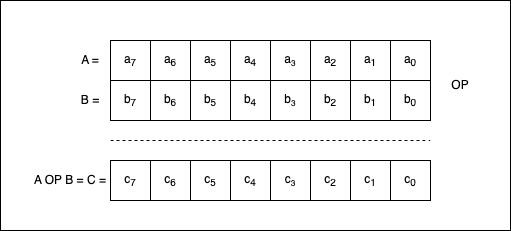

The diagram above was exported from draw.io. Its source (the exported page's mxGraphModel, read from the mxfile embedded in the PNG):
<mxGraphModel dx="1114" dy="854" grid="1" gridSize="10" guides="1" tooltips="1" connect="1" arrows="1" fold="1" page="1" pageScale="1" pageWidth="827" pageHeight="1169" math="0" shadow="0">
  <root>
    <mxCell id="0" />
    <mxCell id="1" parent="0" />
    <mxCell id="ShxvzhwpyA9WfHDFPIPh-47" value="" style="rounded=0;whiteSpace=wrap;html=1;fontSize=12;" vertex="1" parent="1">
      <mxGeometry x="130" y="120" width="510" height="230" as="geometry" />
    </mxCell>
    <mxCell id="ShxvzhwpyA9WfHDFPIPh-1" value="a&lt;sub&gt;7&lt;/sub&gt;" style="rounded=0;whiteSpace=wrap;html=1;" vertex="1" parent="1">
      <mxGeometry x="240" y="160" width="40" height="40" as="geometry" />
    </mxCell>
    <mxCell id="ShxvzhwpyA9WfHDFPIPh-2" value="a&lt;sub&gt;6&lt;/sub&gt;" style="rounded=0;whiteSpace=wrap;html=1;" vertex="1" parent="1">
      <mxGeometry x="280" y="160" width="40" height="40" as="geometry" />
    </mxCell>
    <mxCell id="ShxvzhwpyA9WfHDFPIPh-3" value="a&lt;sub&gt;5&lt;/sub&gt;" style="rounded=0;whiteSpace=wrap;html=1;" vertex="1" parent="1">
      <mxGeometry x="320" y="160" width="40" height="40" as="geometry" />
    </mxCell>
    <mxCell id="ShxvzhwpyA9WfHDFPIPh-4" value="a&lt;sub&gt;4&lt;/sub&gt;" style="rounded=0;whiteSpace=wrap;html=1;" vertex="1" parent="1">
      <mxGeometry x="360" y="160" width="40" height="40" as="geometry" />
    </mxCell>
    <mxCell id="ShxvzhwpyA9WfHDFPIPh-5" value="a&lt;span style=&quot;font-size: 10px;&quot;&gt;&lt;sub&gt;3&lt;/sub&gt;&lt;/span&gt;" style="rounded=0;whiteSpace=wrap;html=1;" vertex="1" parent="1">
      <mxGeometry x="400" y="160" width="40" height="40" as="geometry" />
    </mxCell>
    <mxCell id="ShxvzhwpyA9WfHDFPIPh-6" value="a&lt;sub&gt;2&lt;/sub&gt;" style="rounded=0;whiteSpace=wrap;html=1;" vertex="1" parent="1">
      <mxGeometry x="440" y="160" width="40" height="40" as="geometry" />
    </mxCell>
    <mxCell id="ShxvzhwpyA9WfHDFPIPh-7" value="a&lt;sub&gt;1&lt;/sub&gt;" style="rounded=0;whiteSpace=wrap;html=1;" vertex="1" parent="1">
      <mxGeometry x="480" y="160" width="40" height="40" as="geometry" />
    </mxCell>
    <mxCell id="ShxvzhwpyA9WfHDFPIPh-8" value="a&lt;sub&gt;0&lt;/sub&gt;" style="rounded=0;whiteSpace=wrap;html=1;" vertex="1" parent="1">
      <mxGeometry x="520" y="160" width="40" height="40" as="geometry" />
    </mxCell>
    <mxCell id="ShxvzhwpyA9WfHDFPIPh-9" value="b&lt;sub&gt;7&lt;/sub&gt;" style="rounded=0;whiteSpace=wrap;html=1;" vertex="1" parent="1">
      <mxGeometry x="240" y="200" width="40" height="40" as="geometry" />
    </mxCell>
    <mxCell id="ShxvzhwpyA9WfHDFPIPh-10" value="b&lt;sub&gt;6&lt;/sub&gt;" style="rounded=0;whiteSpace=wrap;html=1;" vertex="1" parent="1">
      <mxGeometry x="280" y="200" width="40" height="40" as="geometry" />
    </mxCell>
    <mxCell id="ShxvzhwpyA9WfHDFPIPh-11" value="b&lt;sub&gt;5&lt;/sub&gt;" style="rounded=0;whiteSpace=wrap;html=1;" vertex="1" parent="1">
      <mxGeometry x="320" y="200" width="40" height="40" as="geometry" />
    </mxCell>
    <mxCell id="ShxvzhwpyA9WfHDFPIPh-12" value="b&lt;sub&gt;4&lt;/sub&gt;" style="rounded=0;whiteSpace=wrap;html=1;" vertex="1" parent="1">
      <mxGeometry x="360" y="200" width="40" height="40" as="geometry" />
    </mxCell>
    <mxCell id="ShxvzhwpyA9WfHDFPIPh-13" value="b&lt;span style=&quot;font-size: 10px;&quot;&gt;&lt;sub&gt;3&lt;/sub&gt;&lt;/span&gt;" style="rounded=0;whiteSpace=wrap;html=1;" vertex="1" parent="1">
      <mxGeometry x="400" y="200" width="40" height="40" as="geometry" />
    </mxCell>
    <mxCell id="ShxvzhwpyA9WfHDFPIPh-14" value="b&lt;sub&gt;2&lt;/sub&gt;" style="rounded=0;whiteSpace=wrap;html=1;" vertex="1" parent="1">
      <mxGeometry x="440" y="200" width="40" height="40" as="geometry" />
    </mxCell>
    <mxCell id="ShxvzhwpyA9WfHDFPIPh-15" value="b&lt;sub&gt;1&lt;/sub&gt;" style="rounded=0;whiteSpace=wrap;html=1;" vertex="1" parent="1">
      <mxGeometry x="480" y="200" width="40" height="40" as="geometry" />
    </mxCell>
    <mxCell id="ShxvzhwpyA9WfHDFPIPh-16" value="b&lt;sub&gt;0&lt;/sub&gt;" style="rounded=0;whiteSpace=wrap;html=1;" vertex="1" parent="1">
      <mxGeometry x="520" y="200" width="40" height="40" as="geometry" />
    </mxCell>
    <mxCell id="ShxvzhwpyA9WfHDFPIPh-17" value="OP" style="text;html=1;strokeColor=none;fillColor=none;align=center;verticalAlign=middle;whiteSpace=wrap;rounded=0;" vertex="1" parent="1">
      <mxGeometry x="560" y="190" width="60" height="30" as="geometry" />
    </mxCell>
    <mxCell id="ShxvzhwpyA9WfHDFPIPh-18" value="" style="endArrow=none;dashed=1;html=1;rounded=0;" edge="1" parent="1">
      <mxGeometry width="50" height="50" relative="1" as="geometry">
        <mxPoint x="240" y="260" as="sourcePoint" />
        <mxPoint x="560" y="260" as="targetPoint" />
      </mxGeometry>
    </mxCell>
    <mxCell id="ShxvzhwpyA9WfHDFPIPh-28" value="c&lt;sub&gt;7&lt;/sub&gt;" style="rounded=0;whiteSpace=wrap;html=1;" vertex="1" parent="1">
      <mxGeometry x="240" y="280" width="40" height="40" as="geometry" />
    </mxCell>
    <mxCell id="ShxvzhwpyA9WfHDFPIPh-29" value="c&lt;sub&gt;6&lt;/sub&gt;" style="rounded=0;whiteSpace=wrap;html=1;" vertex="1" parent="1">
      <mxGeometry x="280" y="280" width="40" height="40" as="geometry" />
    </mxCell>
    <mxCell id="ShxvzhwpyA9WfHDFPIPh-30" value="c&lt;sub&gt;5&lt;/sub&gt;" style="rounded=0;whiteSpace=wrap;html=1;" vertex="1" parent="1">
      <mxGeometry x="320" y="280" width="40" height="40" as="geometry" />
    </mxCell>
    <mxCell id="ShxvzhwpyA9WfHDFPIPh-31" value="c&lt;sub&gt;4&lt;/sub&gt;" style="rounded=0;whiteSpace=wrap;html=1;" vertex="1" parent="1">
      <mxGeometry x="360" y="280" width="40" height="40" as="geometry" />
    </mxCell>
    <mxCell id="ShxvzhwpyA9WfHDFPIPh-32" value="c&lt;span style=&quot;font-size: 10px;&quot;&gt;&lt;sub&gt;3&lt;/sub&gt;&lt;/span&gt;" style="rounded=0;whiteSpace=wrap;html=1;" vertex="1" parent="1">
      <mxGeometry x="400" y="280" width="40" height="40" as="geometry" />
    </mxCell>
    <mxCell id="ShxvzhwpyA9WfHDFPIPh-33" value="c&lt;sub&gt;2&lt;/sub&gt;" style="rounded=0;whiteSpace=wrap;html=1;" vertex="1" parent="1">
      <mxGeometry x="440" y="280" width="40" height="40" as="geometry" />
    </mxCell>
    <mxCell id="ShxvzhwpyA9WfHDFPIPh-34" value="c&lt;sub&gt;1&lt;/sub&gt;" style="rounded=0;whiteSpace=wrap;html=1;" vertex="1" parent="1">
      <mxGeometry x="480" y="280" width="40" height="40" as="geometry" />
    </mxCell>
    <mxCell id="ShxvzhwpyA9WfHDFPIPh-35" value="c&lt;sub&gt;0&lt;/sub&gt;" style="rounded=0;whiteSpace=wrap;html=1;" vertex="1" parent="1">
      <mxGeometry x="520" y="280" width="40" height="40" as="geometry" />
    </mxCell>
    <mxCell id="ShxvzhwpyA9WfHDFPIPh-36" value="&lt;font style=&quot;font-size: 12px;&quot;&gt;A =&lt;/font&gt;" style="text;html=1;strokeColor=none;fillColor=none;align=center;verticalAlign=middle;whiteSpace=wrap;rounded=0;fontSize=9;" vertex="1" parent="1">
      <mxGeometry x="190" y="165" width="60" height="30" as="geometry" />
    </mxCell>
    <mxCell id="ShxvzhwpyA9WfHDFPIPh-45" value="B =" style="text;html=1;strokeColor=none;fillColor=none;align=center;verticalAlign=middle;whiteSpace=wrap;rounded=0;fontSize=12;" vertex="1" parent="1">
      <mxGeometry x="190" y="205" width="60" height="30" as="geometry" />
    </mxCell>
    <mxCell id="ShxvzhwpyA9WfHDFPIPh-46" value="A OP B = C =" style="text;html=1;strokeColor=none;fillColor=none;align=center;verticalAlign=middle;whiteSpace=wrap;rounded=0;fontSize=12;" vertex="1" parent="1">
      <mxGeometry x="150" y="285" width="100" height="30" as="geometry" />
    </mxCell>
  </root>
</mxGraphModel>